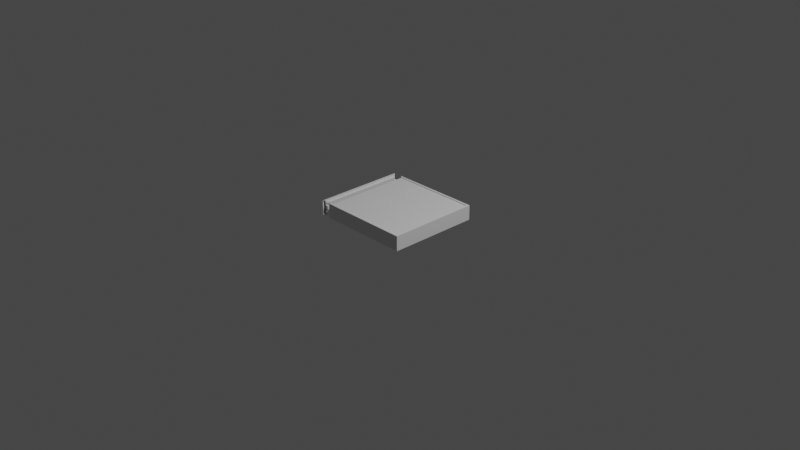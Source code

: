 # Source: artifact_init.blend  (saved by Blender 3.1.7; exported with 4.5.12 LTS)
import bpy
from mathutils import Matrix  # noqa: F401  (used for matrix-valued properties, if any)

bpy.ops.wm.read_factory_settings(use_empty=True)
scene = bpy.context.scene
scene.name = 'Scene'

# ---- collections
col_collection = bpy.data.collections.new('Collection'); scene.collection.children.link(col_collection)
col_frame = bpy.data.collections.new('FRAME'); scene.collection.children.link(col_frame)
col_panels_tg = bpy.data.collections.new('PANELS_TG'); scene.collection.children.link(col_panels_tg)

# ---- world
world_world = bpy.data.worlds.new('World'); scene.world = world_world
world_world.use_nodes = True; world_world.node_tree.nodes.clear()
_N = world_world.node_tree.nodes; _L = world_world.node_tree.links
n0 = _N.new('ShaderNodeOutputWorld'); n0.name = 'World Output'; n0.location = (300, 300)
n1 = _N.new('ShaderNodeBackground'); n1.name = 'Background'; n1.location = (10, 300)
n1.inputs[0].default_value = (0.05088, 0.05088, 0.05088, 1.0)
_L.new(n1.outputs[0], n0.inputs[0])
n0.is_active_output = True
world_world.color = (0.05088, 0.05088, 0.05088)
world_world.use_sun_shadow = False
world_world.sun_shadow_jitter_overblur = 0.0

# ---- cameras
cam_camera = bpy.data.cameras.new('Camera')
cam_camera.clip_end = 100.0
cam_camera.ortho_scale = 7.314

# ---- lights
light_light = bpy.data.lights.new('Light', 'POINT')
light_light.transmission_factor = 0.0
light_light.energy = 1000.0
light_light.shadow_soft_size = 0.1
light_light.shadow_maximum_resolution = 0.006
light_light.use_absolute_resolution = True

# ---- meshes
me_plane_013 = bpy.data.meshes.new('Plane.013')
me_plane_013.from_pydata([(-1.0, 2.235e-08, -0.16), (0.0, 2.235e-08, -0.16), (-0.98, -0.02, 7.451e-09), (-0.02, -0.02, 7.451e-09), (-1.0, 2.235e-08, 7.451e-09), (0.0, 2.235e-08, 7.451e-09), (-0.9501, -0.04987, -0.02), (-0.05041, -0.04987, -0.02), (-0.98, -0.02, -0.02), (-0.02, -0.02, -0.02), (-0.05, -0.05, -0.055), (-0.9791, -0.0209, -0.16), (-0.01999, -0.01999, -0.16), (-0.05041, -0.04987, -0.055), (-0.05041, -0.04987, -0.09), (-0.05041, -0.04987, -0.125), (-0.9501, -0.04987, -0.125), (-0.9501, -0.04987, -0.09), (-0.9501, -0.04987, -0.055), (-0.9798, -0.02022, -0.055), (-0.9796, -0.02045, -0.09), (-0.9793, -0.02067, -0.125), (-0.02, -0.02, -0.055), (-0.01999, -0.01999, -0.09), (-0.01999, -0.01999, -0.125), (-0.9502, -0.05034, -0.0899), (-0.9502, -0.05034, -0.0549), (-0.95, -0.02056, -0.0549), (-0.9498, -0.02079, -0.0899), (-0.9492, -0.0217, -0.1599), (-0.9501, -0.0508, -0.1599), (-0.9495, -0.02147, -0.1249), (-0.9501, -0.0508, -0.1249), (-0.05, -0.05, -0.09), (-0.05, -0.01999, -0.055), (-0.05, -0.01999, -0.09), (-0.05, -0.04999, -0.125), (-0.05, -0.04999, -0.16), (-0.04999, -0.01998, -0.16), (-0.04999, -0.01998, -0.125)], [], [(1, 0, 4, 5), (2, 3, 5, 4), (3, 2, 8, 9), (6, 7, 9, 8), (4, 0, 11, 21, 20, 19, 8, 2), (1, 5, 3, 9, 22, 23, 24, 12), (35, 34, 10, 33), (7, 6, 18, 26, 25, 17, 16, 32, 30, 37, 36, 15, 14, 33, 10, 13), (22, 9, 7, 13), (24, 23, 14, 15), (23, 22, 34, 35), (8, 19, 18, 6), (18, 19, 27, 26), (20, 21, 16, 17), (27, 28, 25, 26), (19, 20, 28, 27), (31, 29, 30, 32), (20, 17, 25, 28), (21, 11, 29, 31), (16, 21, 31, 32), (14, 23, 35, 33), (22, 13, 10, 34), (38, 39, 36, 37), (12, 24, 39, 38), (1, 12, 38, 37, 30, 29, 11, 0), (24, 15, 36, 39)])
_uv = me_plane_013.uv_layers.new(name='UVMap')
_uv.uv.foreach_set('vector', [1.0, 1.0, 0.0, 1.0, 0.0, 1.0, 1.0, 1.0, 0.02, 0.98, 0.98, 0.98, 1.0, 1.0, 0.0, 1.0, 0.98, 0.98, 0.02, 0.98, 0.02, 0.98, 0.98, 0.98, 0.05, 0.95, 0.95, 0.95, 0.98, 0.98, 0.02, 0.98, 0.0, 1.0, 0.0, 1.0, 0.0209, 0.9791, 0.02067, 0.9793, 0.02045, 0.9796, 0.02022, 0.9798, 0.02, 0.98, 0.02, 0.98, 1.0, 1.0, 1.0, 1.0, 0.98, 0.98, 0.98, 0.98, 0.98, 0.98, 0.98, 0.98, 0.98, 0.98, 0.98, 0.98, 0.98, 0.98, 0.98, 0.98, 0.95, 0.95, 0.95, 0.95, 0.95, 0.95, 0.05, 0.95, 0.05, 0.95, 0.05, 0.95, 0.05, 0.95, 0.05, 0.95, 0.05, 0.95, 0.05, 0.95, 0.05, 0.95, 0.95, 0.95, 0.95, 0.95, 0.95, 0.95, 0.95, 0.95, 0.95, 0.95, 0.95, 0.95, 0.95, 0.95, 0.98, 0.98, 0.98, 0.98, 0.95, 0.95, 0.95, 0.95, 0.98, 0.98, 0.98, 0.98, 0.95, 0.95, 0.95, 0.95, 0.98, 0.98, 0.98, 0.98, 0.98, 0.98, 0.98, 0.98, 0.02, 0.98, 0.02022, 0.9798, 0.05, 0.95, 0.05, 0.95, 0.05, 0.95, 0.02022, 0.9798, 0.02022, 0.9798, 0.05, 0.95, 0.02045, 0.9796, 0.02067, 0.9793, 0.05, 0.95, 0.05, 0.95, 0.02022, 0.9798, 0.02045, 0.9796, 0.05, 0.95, 0.05, 0.95, 0.02022, 0.9798, 0.02045, 0.9796, 0.02045, 0.9796, 0.02022, 0.9798, 0.02067, 0.9793, 0.0209, 0.9791, 0.05, 0.95, 0.05, 0.95, 0.02045, 0.9796, 0.05, 0.95, 0.05, 0.95, 0.02045, 0.9796, 0.02067, 0.9793, 0.0209, 0.9791, 0.0209, 0.9791, 0.02067, 0.9793, 0.05, 0.95, 0.02067, 0.9793, 0.02067, 0.9793, 0.05, 0.95, 0.95, 0.95, 0.98, 0.98, 0.98, 0.98, 0.95, 0.95, 0.98, 0.98, 0.95, 0.95, 0.95, 0.95, 0.98, 0.98, 0.98, 0.98, 0.98, 0.98, 0.95, 0.95, 0.95, 0.95, 0.98, 0.98, 0.98, 0.98, 0.98, 0.98, 0.98, 0.98, 1.0, 1.0, 0.98, 0.98, 0.98, 0.98, 0.95, 0.95, 0.05, 0.95, 0.0209, 0.9791, 0.0209, 0.9791, 0.0, 1.0, 0.98, 0.98, 0.95, 0.95, 0.95, 0.95, 0.98, 0.98])
me_plane_013.use_remesh_fix_poles = True
me_plane_013.use_remesh_preserve_attributes = False
me_plane_013.update()
me_plane_016 = bpy.data.meshes.new('Plane.016')
me_plane_016.from_pydata([(-2.98e-08, -1.0, -0.16), (-2.98e-08, 0.0, -0.16), (0.02, -0.02, 0.0), (0.02, -0.98, 0.0), (-2.98e-08, 0.0, 0.0), (-2.98e-08, -1.0, 0.0), (0.05, -0.02, -0.16), (0.05, -0.98, -0.16), (0.02006, -0.02006, -0.16), (0.02054, -0.9795, -0.16), (0.05, -0.98, -0.055), (0.05, -0.98, -0.09), (0.05, -0.98, -0.125), (0.05, -0.02, -0.125), (0.05, -0.02, -0.09), (0.05, -0.02, -0.055), (0.02001, -0.02001, -0.055), (0.02003, -0.02003, -0.09), (0.02004, -0.02004, -0.125), (0.02, -0.9799, -0.055), (0.02, -0.9797, -0.09), (0.0204, -0.9796, -0.125), (0.05004, -0.04997, -0.125), (0.05004, -0.04997, -0.08999), (0.02004, -0.02001, -0.08999), (0.02005, -0.02003, -0.125), (0.05034, -0.9499, -0.08994), (0.05034, -0.9499, -0.1249), (0.02, -0.9796, -0.08994), (0.0202, -0.9795, -0.1249), (-2.98e-08, 0.0, -0.16), (-2.98e-08, 0.0, 0.0), (0.02, -0.02, 0.0), (0.02, -0.9797, -0.055), (0.02, -0.02, -0.055), (0.05001, -0.04997, -0.055), (0.02, -0.02, -0.02), (0.05001, -0.04997, -0.02), (0.05014, -0.9499, -0.055), (0.01973, -0.9797, -0.02), (0.05014, -0.9499, -0.02)], [(1, 8), (2, 8)], [(1, 0, 5, 4), (3, 2, 4, 5), (21, 9, 7, 12), (19, 20, 11, 10), (8, 18, 13, 6), (17, 14, 23, 24), (17, 16, 15, 14), (25, 24, 23, 22), (13, 18, 25, 22), (15, 16, 34, 35), (28, 29, 27, 26), (11, 20, 28, 26), (20, 21, 29, 28), (21, 12, 27, 29), (40, 37, 36, 39), (4, 2, 32, 31), (1, 4, 31, 30), (33, 38, 40, 39), (7, 6, 13, 22, 23, 14, 15, 35, 37, 40, 38, 10, 11, 26, 27, 12), (35, 34, 36, 37), (19, 10, 38, 33), (30, 31, 32, 8), (7, 9, 0, 30, 8, 6), (32, 3, 39, 36)])
_uv = me_plane_016.uv_layers.new(name='UVMap')
_uv.uv.foreach_set('vector', [0.0, 1.0, 0.0, 0.0, 0.0, 0.0, 0.0, 1.0, 0.02, 0.02, 0.02, 0.98, 0.0, 1.0, 0.0, 0.0, 0.0204, 0.0204, 0.02054, 0.02054, 0.05, 0.05, 0.05, 0.05, 0.02013, 0.02013, 0.02027, 0.02027, 0.05, 0.05, 0.05, 0.05, 0.02006, 0.9799, 0.02004, 0.98, 0.05, 0.95, 0.05, 0.95, 0.02003, 0.98, 0.05, 0.95, 0.05, 0.95, 0.02003, 0.98, 0.02003, 0.98, 0.02001, 0.98, 0.05, 0.95, 0.05, 0.95, 0.02004, 0.98, 0.02003, 0.98, 0.05, 0.95, 0.05, 0.95, 0.05, 0.95, 0.02004, 0.98, 0.02004, 0.98, 0.05, 0.95, 0.05, 0.95, 0.02001, 0.98, 0.02001, 0.98, 0.05, 0.95, 0.02027, 0.02027, 0.0204, 0.0204, 0.05, 0.05, 0.05, 0.05, 0.05, 0.05, 0.02027, 0.02027, 0.02027, 0.02027, 0.05, 0.05, 0.02027, 0.02027, 0.0204, 0.0204, 0.0204, 0.0204, 0.02027, 0.02027, 0.0204, 0.0204, 0.05, 0.05, 0.05, 0.05, 0.0204, 0.0204, 0.05, 0.05, 0.05, 0.95, 0.02001, 0.98, 0.02013, 0.02013, 0.0, 1.0, 0.02, 0.98, 0.02, 0.98, 0.0, 1.0, 0.0, 1.0, 0.0, 1.0, 0.0, 1.0, 0.0, 1.0, 0.02013, 0.02013, 0.05, 0.05, 0.05, 0.05, 0.02013, 0.02013, 0.05, 0.05, 0.05, 0.95, 0.05, 0.95, 0.05, 0.95, 0.05, 0.95, 0.05, 0.95, 0.05, 0.95, 0.05, 0.95, 0.05, 0.95, 0.05, 0.05, 0.05, 0.05, 0.05, 0.05, 0.05, 0.05, 0.05, 0.05, 0.05, 0.05, 0.05, 0.05, 0.05, 0.95, 0.02001, 0.98, 0.02001, 0.98, 0.05, 0.95, 0.02013, 0.02013, 0.05, 0.05, 0.05, 0.05, 0.02013, 0.02013, 0.0, 0.0, 0.0, 1.0, 0.02, 0.98, 0.0, 0.0, 0.05, 0.05, 0.02054, 0.02054, 0.0, 0.0, 0.0, 0.0, 0.0, 0.0, 0.05, 0.95, 0.0, 0.0, 0.0, 0.0, 0.02013, 0.02013, 0.02001, 0.98])
me_plane_016.use_remesh_fix_poles = True
me_plane_016.use_remesh_preserve_attributes = False
me_plane_016.update()
me_plane_014 = bpy.data.meshes.new('Plane.014')
me_plane_014.from_pydata([(0.0, -1.0, -0.16), (0.0, 0.0, -0.16), (0.02, -0.02, 0.0), (0.02, -0.98, 0.0), (0.0, 0.0, 0.0), (0.0, -1.0, 0.0), (0.05, -0.02, -0.16), (0.05, -0.98, -0.16), (0.02006, -0.02006, -0.16), (0.02054, -0.9795, -0.16), (0.05, -0.98, -0.055), (0.05, -0.98, -0.09), (0.05, -0.98, -0.125), (0.05, -0.02, -0.125), (0.05, -0.02, -0.09), (0.05, -0.02, -0.055), (0.02001, -0.02001, -0.055), (0.02003, -0.02003, -0.09), (0.02004, -0.02004, -0.125), (0.02013, -0.9799, -0.055), (0.02027, -0.9797, -0.09), (0.0204, -0.9796, -0.125), (0.05004, -0.04997, -0.125), (0.05004, -0.04997, -0.08999), (0.02004, -0.02001, -0.08999), (0.02005, -0.02003, -0.125), (0.05034, -0.9499, -0.08994), (0.05034, -0.9499, -0.1249), (0.02007, -0.9796, -0.08994), (0.0202, -0.9795, -0.1249), (0.0, 0.0, -0.16), (0.0, 0.0, 0.0), (0.02, -0.02, 0.0), (0.01973, -0.9797, -0.055), (0.02, -0.02, -0.055), (0.05001, -0.04997, -0.055), (0.02, -0.02, -0.02), (0.05001, -0.04997, -0.02), (0.05014, -0.9499, -0.055), (0.01973, -0.9797, -0.02), (0.05014, -0.9499, -0.02)], [(1, 8), (2, 8)], [(1, 0, 5, 4), (3, 2, 4, 5), (21, 9, 7, 12), (19, 20, 11, 10), (8, 18, 13, 6), (17, 14, 23, 24), (17, 16, 15, 14), (25, 24, 23, 22), (13, 18, 25, 22), (0, 9, 3, 5), (15, 16, 34, 35), (28, 29, 27, 26), (11, 20, 28, 26), (20, 21, 29, 28), (21, 12, 27, 29), (40, 37, 36, 39), (4, 2, 32, 31), (1, 4, 31, 30), (33, 38, 40, 39), (7, 6, 13, 22, 23, 14, 15, 35, 37, 40, 38, 10, 11, 26, 27, 12), (35, 34, 36, 37), (19, 10, 38, 33), (30, 31, 32, 8), (7, 9, 0, 30, 8, 6), (32, 3, 39, 36)])
_uv = me_plane_014.uv_layers.new(name='UVMap')
_uv.uv.foreach_set('vector', [0.0, 1.0, 0.0, 0.0, 0.0, 0.0, 0.0, 1.0, 0.02, 0.02, 0.02, 0.98, 0.0, 1.0, 0.0, 0.0, 0.0204, 0.0204, 0.02054, 0.02054, 0.05, 0.05, 0.05, 0.05, 0.02013, 0.02013, 0.02027, 0.02027, 0.05, 0.05, 0.05, 0.05, 0.02006, 0.9799, 0.02004, 0.98, 0.05, 0.95, 0.05, 0.95, 0.02003, 0.98, 0.05, 0.95, 0.05, 0.95, 0.02003, 0.98, 0.02003, 0.98, 0.02001, 0.98, 0.05, 0.95, 0.05, 0.95, 0.02004, 0.98, 0.02003, 0.98, 0.05, 0.95, 0.05, 0.95, 0.05, 0.95, 0.02004, 0.98, 0.02004, 0.98, 0.05, 0.95, 0.0, 0.0, 0.0, 0.0, 0.02, 0.02, 0.0, 0.0, 0.05, 0.95, 0.02001, 0.98, 0.02001, 0.98, 0.05, 0.95, 0.02027, 0.02027, 0.0204, 0.0204, 0.05, 0.05, 0.05, 0.05, 0.05, 0.05, 0.02027, 0.02027, 0.02027, 0.02027, 0.05, 0.05, 0.02027, 0.02027, 0.0204, 0.0204, 0.0204, 0.0204, 0.02027, 0.02027, 0.0204, 0.0204, 0.05, 0.05, 0.05, 0.05, 0.0204, 0.0204, 0.05, 0.05, 0.05, 0.95, 0.02001, 0.98, 0.02013, 0.02013, 0.0, 1.0, 0.02, 0.98, 0.02, 0.98, 0.0, 1.0, 0.0, 1.0, 0.0, 1.0, 0.0, 1.0, 0.0, 1.0, 0.02013, 0.02013, 0.05, 0.05, 0.05, 0.05, 0.02013, 0.02013, 0.05, 0.05, 0.05, 0.95, 0.05, 0.95, 0.05, 0.95, 0.05, 0.95, 0.05, 0.95, 0.05, 0.95, 0.05, 0.95, 0.05, 0.95, 0.05, 0.05, 0.05, 0.05, 0.05, 0.05, 0.05, 0.05, 0.05, 0.05, 0.05, 0.05, 0.05, 0.05, 0.05, 0.95, 0.02001, 0.98, 0.02001, 0.98, 0.05, 0.95, 0.02013, 0.02013, 0.05, 0.05, 0.05, 0.05, 0.02013, 0.02013, 0.0, 0.0, 0.0, 1.0, 0.02, 0.98, 0.0, 0.0, 0.05, 0.05, 0.02054, 0.02054, 0.0, 0.0, 0.0, 0.0, 0.0, 0.0, 0.05, 0.95, 0.0, 0.0, 0.0, 0.0, 0.02013, 0.02013, 0.02001, 0.98])
me_plane_014.use_remesh_fix_poles = True
me_plane_014.use_remesh_preserve_attributes = False
me_plane_014.update()
me_plane_017 = bpy.data.meshes.new('Plane.017')
me_plane_017.from_pydata([(-0.5001, 0.03022, -0.07202), (0.4999, 0.03022, -0.07202), (-0.4801, 0.01022, 0.08798), (0.4799, 0.01022, 0.08798), (-0.5001, 0.03022, 0.08798), (0.4999, 0.03022, 0.08798), (-0.4502, -0.01964, 0.06798), (0.4495, -0.01964, 0.06798), (-0.4801, 0.01022, 0.06798), (0.4799, 0.01022, 0.06798), (0.4499, -0.01977, 0.03298), (-0.4792, 0.009326, -0.07202), (0.4799, 0.01024, -0.07202), (0.4495, -0.01964, 0.03298), (0.4495, -0.01964, -0.002019), (0.4495, -0.01964, -0.03702), (-0.4502, -0.01964, -0.03702), (-0.4502, -0.01964, -0.002019), (-0.4502, -0.01964, 0.03298), (-0.4799, 0.009999, 0.03298), (-0.4796, 0.009775, -0.002019), (-0.4794, 0.009551, -0.03702), (0.4799, 0.01023, 0.03298), (0.4799, 0.01023, -0.002019), (0.4799, 0.01023, -0.03702), (-0.4503, -0.02011, -0.001923), (-0.4503, -0.02011, 0.03308), (-0.4501, 0.009661, 0.03308), (-0.4499, 0.009437, -0.001923), (-0.4493, 0.008525, -0.07192), (-0.4502, -0.02058, -0.07192), (-0.4495, 0.008749, -0.03692), (-0.4502, -0.02058, -0.03692), (0.4499, -0.01977, -0.002021), (0.4499, 0.01023, 0.03298), (0.4499, 0.01023, -0.002021), (0.4499, -0.01977, -0.03702), (0.4499, -0.01977, -0.07202), (0.4499, 0.01025, -0.07202), (0.4499, 0.01024, -0.03702)], [], [(1, 0, 4, 5), (2, 3, 5, 4), (3, 2, 8, 9), (6, 7, 9, 8), (4, 0, 11, 21, 20, 19, 8, 2), (1, 5, 3, 9, 22, 23, 24, 12), (35, 34, 10, 33), (7, 6, 18, 26, 25, 17, 16, 32, 30, 37, 36, 15, 14, 33, 10, 13), (22, 9, 7, 13), (24, 23, 14, 15), (23, 22, 34, 35), (8, 19, 18, 6), (18, 19, 27, 26), (20, 21, 16, 17), (27, 28, 25, 26), (19, 20, 28, 27), (31, 29, 30, 32), (20, 17, 25, 28), (21, 11, 29, 31), (16, 21, 31, 32), (14, 23, 35, 33), (22, 13, 10, 34), (38, 39, 36, 37), (12, 24, 39, 38), (1, 12, 38, 37, 30, 29, 11, 0), (24, 15, 36, 39)])
_uv = me_plane_017.uv_layers.new(name='UVMap')
_uv.uv.foreach_set('vector', [1.0, 1.0, 0.0, 1.0, 0.0, 1.0, 1.0, 1.0, 0.02, 0.98, 0.98, 0.98, 1.0, 1.0, 0.0, 1.0, 0.98, 0.98, 0.02, 0.98, 0.02, 0.98, 0.98, 0.98, 0.05, 0.95, 0.95, 0.95, 0.98, 0.98, 0.02, 0.98, 0.0, 1.0, 0.0, 1.0, 0.0209, 0.9791, 0.02067, 0.9793, 0.02045, 0.9796, 0.02022, 0.9798, 0.02, 0.98, 0.02, 0.98, 1.0, 1.0, 1.0, 1.0, 0.98, 0.98, 0.98, 0.98, 0.98, 0.98, 0.98, 0.98, 0.98, 0.98, 0.98, 0.98, 0.98, 0.98, 0.98, 0.98, 0.95, 0.95, 0.95, 0.95, 0.95, 0.95, 0.05, 0.95, 0.05, 0.95, 0.05, 0.95, 0.05, 0.95, 0.05, 0.95, 0.05, 0.95, 0.05, 0.95, 0.05, 0.95, 0.95, 0.95, 0.95, 0.95, 0.95, 0.95, 0.95, 0.95, 0.95, 0.95, 0.95, 0.95, 0.95, 0.95, 0.98, 0.98, 0.98, 0.98, 0.95, 0.95, 0.95, 0.95, 0.98, 0.98, 0.98, 0.98, 0.95, 0.95, 0.95, 0.95, 0.98, 0.98, 0.98, 0.98, 0.98, 0.98, 0.98, 0.98, 0.02, 0.98, 0.02022, 0.9798, 0.05, 0.95, 0.05, 0.95, 0.05, 0.95, 0.02022, 0.9798, 0.02022, 0.9798, 0.05, 0.95, 0.02045, 0.9796, 0.02067, 0.9793, 0.05, 0.95, 0.05, 0.95, 0.02022, 0.9798, 0.02045, 0.9796, 0.05, 0.95, 0.05, 0.95, 0.02022, 0.9798, 0.02045, 0.9796, 0.02045, 0.9796, 0.02022, 0.9798, 0.02067, 0.9793, 0.0209, 0.9791, 0.05, 0.95, 0.05, 0.95, 0.02045, 0.9796, 0.05, 0.95, 0.05, 0.95, 0.02045, 0.9796, 0.02067, 0.9793, 0.0209, 0.9791, 0.0209, 0.9791, 0.02067, 0.9793, 0.05, 0.95, 0.02067, 0.9793, 0.02067, 0.9793, 0.05, 0.95, 0.95, 0.95, 0.98, 0.98, 0.98, 0.98, 0.95, 0.95, 0.98, 0.98, 0.95, 0.95, 0.95, 0.95, 0.98, 0.98, 0.98, 0.98, 0.98, 0.98, 0.95, 0.95, 0.95, 0.95, 0.98, 0.98, 0.98, 0.98, 0.98, 0.98, 0.98, 0.98, 1.0, 1.0, 0.98, 0.98, 0.98, 0.98, 0.95, 0.95, 0.05, 0.95, 0.0209, 0.9791, 0.0209, 0.9791, 0.0, 1.0, 0.98, 0.98, 0.95, 0.95, 0.95, 0.95, 0.98, 0.98])
me_plane_017.use_remesh_fix_poles = True
me_plane_017.use_remesh_preserve_attributes = False
me_plane_017.update()
me_plane_022 = bpy.data.meshes.new('Plane.022')
me_plane_022.from_pydata([(0.2572, 0.1311, 0.005), (0.2572, 0.1311, 0.015), (0.2552, 0.1291, -0.005), (0.2552, 0.1291, 0.005), (0.2572, 0.1311, -0.015), (0.2572, 0.1311, -0.005), (0.2572, -0.1089, 0.005), (0.2572, -0.1089, 0.015), (0.2572, -0.1089, -0.015), (0.2572, -0.1089, -0.005), (-0.2228, 0.1311, 0.005), (-0.2228, 0.1311, 0.015), (-0.2228, -0.1089, 0.015), (-0.2228, -0.1089, 0.005), (-0.2228, -0.1089, 0.005), (-0.2228, -0.1089, -0.005), (-0.2228, 0.1311, -0.015), (-0.2228, 0.1311, -0.005), (-0.2228, -0.1089, -0.005), (-0.2228, -0.1089, -0.015), (-0.2128, 0.1291, -0.005), (-0.2128, 0.1291, 0.005), (0.2552, -0.1189, -0.005), (0.2552, -0.1189, 0.005), (-0.2128, -0.1189, -0.005), (-0.2128, -0.1189, 0.005)], [], [(13, 10, 0, 6), (12, 7, 1, 11), (6, 0, 1, 7), (21, 25, 23, 3), (25, 21, 20, 24), (19, 16, 4, 8), (18, 9, 5, 17), (8, 4, 5, 9), (0, 10, 11, 1), (4, 16, 17, 5), (16, 19, 15, 17), (10, 13, 12, 11), (7, 12, 14, 6), (3, 23, 22, 2), (8, 9, 15, 19), (20, 2, 22, 24), (21, 3, 2, 20), (23, 25, 24, 22)])
_uv = me_plane_022.uv_layers.new(name='UVMap')
_uv.uv.foreach_set('vector', [0.5, 0.75, 0.5, 1.0, 1.0, 1.0, 1.0, 0.75, 0.5, 0.75, 1.0, 0.75, 1.0, 1.0, 0.5, 1.0, 1.0, 0.75, 1.0, 1.0, 1.0, 1.0, 1.0, 0.75, 0.0, 0.0, 0.0, 0.0, 1.0, 0.751, 0.0, 0.0, 0.0, 0.0, 0.0, 0.0, 0.0, 0.0, 0.0, 0.0, 0.5, 0.75, 0.5, 1.0, 1.0, 1.0, 1.0, 0.75, 0.5, 0.75, 1.0, 0.75, 1.0, 1.0, 0.5, 1.0, 1.0, 0.75, 1.0, 1.0, 1.0, 1.0, 1.0, 0.75, 1.0, 1.0, 0.5, 1.0, 0.5, 1.0, 1.0, 1.0, 1.0, 1.0, 0.5, 1.0, 0.5, 1.0, 1.0, 1.0, 0.5, 1.0, 0.5, 0.75, 0.0, 0.0, 0.5, 1.0, 0.5, 1.0, 0.5, 0.75, 0.5, 0.75, 0.5, 1.0, 1.0, 0.75, 0.5, 0.75, 0.0, 0.0, 1.0, 0.75, 0.0, 0.0, 1.0, 0.751, 1.0, 0.751, 0.0, 0.0, 1.0, 0.75, 1.0, 0.75, 0.0, 0.0, 0.5, 0.75, 0.0, 0.0, 0.0, 0.0, 1.0, 0.751, 0.0, 0.0, 0.0, 0.0, 0.0, 0.0, 0.0, 0.0, 0.0, 0.0, 1.0, 0.751, 0.0, 0.0, 0.0, 0.0, 1.0, 0.751])
me_plane_022.use_remesh_fix_poles = True
me_plane_022.use_remesh_preserve_attributes = False
me_plane_022.update()
me_plane_023 = bpy.data.meshes.new('Plane.023')
me_plane_023.from_pydata([(0.2603, 0.1311, 0.005), (0.2603, 0.1311, 0.015), (0.2583, 0.1291, -0.005), (0.2583, 0.1291, 0.005), (0.2603, 0.1311, -0.015), (0.2603, 0.1311, -0.005), (0.2603, -0.1089, 0.005), (0.2603, -0.1089, 0.015), (0.2603, -0.1089, -0.015), (0.2603, -0.1089, -0.005), (-0.2197, 0.1311, 0.005), (-0.2197, 0.1311, 0.015), (-0.2197, -0.1089, 0.015), (-0.2197, -0.1089, 0.005), (-0.2197, -0.1089, 0.005), (-0.2197, -0.1089, -0.005), (-0.2197, 0.1311, -0.015), (-0.2197, 0.1311, -0.005), (-0.2197, -0.1089, -0.005), (-0.2197, -0.1089, -0.015), (-0.2297, 0.1291, -0.005), (-0.2297, 0.1291, 0.005), (0.2583, -0.1189, -0.005), (0.2583, -0.1189, 0.005), (-0.2297, -0.1189, -0.005), (-0.2297, -0.1189, 0.005)], [], [(13, 10, 0, 6), (12, 7, 1, 11), (6, 0, 1, 7), (21, 25, 23, 3), (25, 21, 20, 24), (19, 16, 4, 8), (18, 9, 5, 17), (8, 4, 5, 9), (0, 10, 11, 1), (4, 16, 17, 5), (16, 19, 15, 17), (10, 13, 12, 11), (7, 12, 14, 6), (3, 23, 22, 2), (8, 9, 15, 19), (20, 2, 22, 24), (21, 3, 2, 20), (23, 25, 24, 22)])
_uv = me_plane_023.uv_layers.new(name='UVMap')
_uv.uv.foreach_set('vector', [0.5, 0.75, 0.5, 1.0, 1.0, 1.0, 1.0, 0.75, 0.5, 0.75, 1.0, 0.75, 1.0, 1.0, 0.5, 1.0, 1.0, 0.75, 1.0, 1.0, 1.0, 1.0, 1.0, 0.75, 0.0, 0.0, 0.0, 0.0, 1.0, 0.751, 0.0, 0.0, 0.0, 0.0, 0.0, 0.0, 0.0, 0.0, 0.0, 0.0, 0.5, 0.75, 0.5, 1.0, 1.0, 1.0, 1.0, 0.75, 0.5, 0.75, 1.0, 0.75, 1.0, 1.0, 0.5, 1.0, 1.0, 0.75, 1.0, 1.0, 1.0, 1.0, 1.0, 0.75, 1.0, 1.0, 0.5, 1.0, 0.5, 1.0, 1.0, 1.0, 1.0, 1.0, 0.5, 1.0, 0.5, 1.0, 1.0, 1.0, 0.5, 1.0, 0.5, 0.75, 0.0, 0.0, 0.5, 1.0, 0.5, 1.0, 0.5, 0.75, 0.5, 0.75, 0.5, 1.0, 1.0, 0.75, 0.5, 0.75, 0.0, 0.0, 1.0, 0.75, 0.0, 0.0, 1.0, 0.751, 1.0, 0.751, 0.0, 0.0, 1.0, 0.75, 1.0, 0.75, 0.0, 0.0, 0.5, 0.75, 0.0, 0.0, 0.0, 0.0, 1.0, 0.751, 0.0, 0.0, 0.0, 0.0, 0.0, 0.0, 0.0, 0.0, 0.0, 0.0, 1.0, 0.751, 0.0, 0.0, 0.0, 0.0, 1.0, 0.751])
me_plane_023.use_remesh_fix_poles = True
me_plane_023.use_remesh_preserve_attributes = False
me_plane_023.update()
me_plane_024 = bpy.data.meshes.new('Plane.024')
me_plane_024.from_pydata([(0.2572, 0.1323, 0.005), (0.2572, 0.1323, 0.015), (0.2552, 0.1223, -0.005), (0.2552, 0.1223, 0.005), (0.2572, 0.1323, -0.015), (0.2572, 0.1323, -0.005), (0.2572, -0.1077, 0.005), (0.2572, -0.1077, 0.015), (0.2572, -0.1077, -0.015), (0.2572, -0.1077, -0.005), (-0.2228, 0.1323, 0.005), (-0.2228, 0.1323, 0.015), (-0.2228, -0.1077, 0.015), (-0.2228, -0.1077, 0.005), (-0.2228, -0.1077, 0.005), (-0.2228, -0.1077, -0.005), (-0.2228, 0.1323, -0.015), (-0.2228, 0.1323, -0.005), (-0.2228, -0.1077, -0.005), (-0.2228, -0.1077, -0.015), (-0.2128, 0.1223, -0.005), (-0.2128, 0.1223, 0.005), (0.2552, -0.1177, -0.005), (0.2552, -0.1177, 0.005), (-0.2128, -0.1177, -0.005), (-0.2128, -0.1177, 0.005)], [], [(13, 10, 0, 6), (12, 7, 1, 11), (6, 0, 1, 7), (21, 25, 23, 3), (25, 21, 20, 24), (19, 16, 4, 8), (18, 9, 5, 17), (8, 4, 5, 9), (0, 10, 11, 1), (4, 16, 17, 5), (16, 19, 15, 17), (10, 13, 12, 11), (7, 12, 14, 6), (3, 23, 22, 2), (8, 9, 15, 19), (20, 2, 22, 24), (21, 3, 2, 20), (23, 25, 24, 22)])
_uv = me_plane_024.uv_layers.new(name='UVMap')
_uv.uv.foreach_set('vector', [0.5, 0.75, 0.5, 1.0, 1.0, 1.0, 1.0, 0.75, 0.5, 0.75, 1.0, 0.75, 1.0, 1.0, 0.5, 1.0, 1.0, 0.75, 1.0, 1.0, 1.0, 1.0, 1.0, 0.75, 0.0, 0.0, 0.0, 0.0, 1.0, 0.751, 0.0, 0.0, 0.0, 0.0, 0.0, 0.0, 0.0, 0.0, 0.0, 0.0, 0.5, 0.75, 0.5, 1.0, 1.0, 1.0, 1.0, 0.75, 0.5, 0.75, 1.0, 0.75, 1.0, 1.0, 0.5, 1.0, 1.0, 0.75, 1.0, 1.0, 1.0, 1.0, 1.0, 0.75, 1.0, 1.0, 0.5, 1.0, 0.5, 1.0, 1.0, 1.0, 1.0, 1.0, 0.5, 1.0, 0.5, 1.0, 1.0, 1.0, 0.5, 1.0, 0.5, 0.75, 0.0, 0.0, 0.5, 1.0, 0.5, 1.0, 0.5, 0.75, 0.5, 0.75, 0.5, 1.0, 1.0, 0.75, 0.5, 0.75, 0.0, 0.0, 1.0, 0.75, 0.0, 0.0, 1.0, 0.751, 1.0, 0.751, 0.0, 0.0, 1.0, 0.75, 1.0, 0.75, 0.0, 0.0, 0.5, 0.75, 0.0, 0.0, 0.0, 0.0, 1.0, 0.751, 0.0, 0.0, 0.0, 0.0, 0.0, 0.0, 0.0, 0.0, 0.0, 0.0, 1.0, 0.751, 0.0, 0.0, 0.0, 0.0, 1.0, 0.751])
me_plane_024.use_remesh_fix_poles = True
me_plane_024.use_remesh_preserve_attributes = False
me_plane_024.update()
me_plane_025 = bpy.data.meshes.new('Plane.025')
me_plane_025.from_pydata([(0.2603, 0.1323, 0.005), (0.2603, 0.1323, 0.015), (0.2583, 0.1223, -0.005), (0.2583, 0.1223, 0.005), (0.2603, 0.1323, -0.015), (0.2603, 0.1323, -0.005), (0.2603, -0.1077, 0.005), (0.2603, -0.1077, 0.015), (0.2603, -0.1077, -0.015), (0.2603, -0.1077, -0.005), (-0.2197, 0.1323, 0.005), (-0.2197, 0.1323, 0.015), (-0.2197, -0.1077, 0.015), (-0.2197, -0.1077, 0.005), (-0.2197, -0.1077, 0.005), (-0.2197, -0.1077, -0.005), (-0.2197, 0.1323, -0.015), (-0.2197, 0.1323, -0.005), (-0.2197, -0.1077, -0.005), (-0.2197, -0.1077, -0.015), (-0.2297, 0.1223, -0.005), (-0.2297, 0.1223, 0.005), (0.2583, -0.1177, -0.005), (0.2583, -0.1177, 0.005), (-0.2297, -0.1177, -0.005), (-0.2297, -0.1177, 0.005)], [], [(13, 10, 0, 6), (12, 7, 1, 11), (6, 0, 1, 7), (21, 25, 23, 3), (25, 21, 20, 24), (19, 16, 4, 8), (18, 9, 5, 17), (8, 4, 5, 9), (0, 10, 11, 1), (4, 16, 17, 5), (16, 19, 15, 17), (10, 13, 12, 11), (7, 12, 14, 6), (3, 23, 22, 2), (8, 9, 15, 19), (20, 2, 22, 24), (21, 3, 2, 20), (23, 25, 24, 22)])
_uv = me_plane_025.uv_layers.new(name='UVMap')
_uv.uv.foreach_set('vector', [0.5, 0.75, 0.5, 1.0, 1.0, 1.0, 1.0, 0.75, 0.5, 0.75, 1.0, 0.75, 1.0, 1.0, 0.5, 1.0, 1.0, 0.75, 1.0, 1.0, 1.0, 1.0, 1.0, 0.75, 0.0, 0.0, 0.0, 0.0, 1.0, 0.751, 0.0, 0.0, 0.0, 0.0, 0.0, 0.0, 0.0, 0.0, 0.0, 0.0, 0.5, 0.75, 0.5, 1.0, 1.0, 1.0, 1.0, 0.75, 0.5, 0.75, 1.0, 0.75, 1.0, 1.0, 0.5, 1.0, 1.0, 0.75, 1.0, 1.0, 1.0, 1.0, 1.0, 0.75, 1.0, 1.0, 0.5, 1.0, 0.5, 1.0, 1.0, 1.0, 1.0, 1.0, 0.5, 1.0, 0.5, 1.0, 1.0, 1.0, 0.5, 1.0, 0.5, 0.75, 0.0, 0.0, 0.5, 1.0, 0.5, 1.0, 0.5, 0.75, 0.5, 0.75, 0.5, 1.0, 1.0, 0.75, 0.5, 0.75, 0.0, 0.0, 1.0, 0.75, 0.0, 0.0, 1.0, 0.751, 1.0, 0.751, 0.0, 0.0, 1.0, 0.75, 1.0, 0.75, 0.0, 0.0, 0.5, 0.75, 0.0, 0.0, 0.0, 0.0, 1.0, 0.751, 0.0, 0.0, 0.0, 0.0, 0.0, 0.0, 0.0, 0.0, 0.0, 0.0, 1.0, 0.751, 0.0, 0.0, 0.0, 0.0, 1.0, 0.751])
me_plane_025.use_remesh_fix_poles = True
me_plane_025.use_remesh_preserve_attributes = False
me_plane_025.update()
me_plane_026 = bpy.data.meshes.new('Plane.026')
me_plane_026.from_pydata([(0.2572, 0.1308, 0.005), (0.2572, 0.1308, 0.015), (0.2552, 0.1208, -0.005), (0.2552, 0.1208, 0.005), (0.2572, 0.1308, -0.015), (0.2572, 0.1308, -0.005), (0.2572, -0.1092, 0.005), (0.2572, -0.1092, 0.015), (0.2572, -0.1092, -0.015), (0.2572, -0.1092, -0.005), (-0.2228, 0.1308, 0.005), (-0.2228, 0.1308, 0.015), (-0.2228, -0.1092, 0.015), (-0.2228, -0.1092, 0.005), (-0.2228, -0.1092, 0.005), (-0.2228, -0.1092, -0.005), (-0.2228, 0.1308, -0.015), (-0.2228, 0.1308, -0.005), (-0.2228, -0.1092, -0.005), (-0.2228, -0.1092, -0.015), (-0.2128, 0.1208, -0.005), (-0.2128, 0.1208, 0.005), (0.2552, -0.1092, -0.005), (0.2552, -0.1092, 0.005), (-0.2128, -0.1092, -0.005), (-0.2128, -0.1092, 0.005)], [], [(13, 10, 0, 6), (12, 7, 1, 11), (6, 0, 1, 7), (21, 25, 23, 3), (25, 21, 20, 24), (19, 16, 4, 8), (18, 9, 5, 17), (8, 4, 5, 9), (0, 10, 11, 1), (4, 16, 17, 5), (16, 19, 15, 17), (10, 13, 12, 11), (7, 12, 14, 6), (3, 23, 22, 2), (8, 9, 15, 19), (20, 2, 22, 24), (21, 3, 2, 20), (23, 25, 24, 22)])
_uv = me_plane_026.uv_layers.new(name='UVMap')
_uv.uv.foreach_set('vector', [0.5, 0.75, 0.5, 1.0, 1.0, 1.0, 1.0, 0.75, 0.5, 0.75, 1.0, 0.75, 1.0, 1.0, 0.5, 1.0, 1.0, 0.75, 1.0, 1.0, 1.0, 1.0, 1.0, 0.75, 0.0, 0.0, 0.0, 0.0, 1.0, 0.751, 0.0, 0.0, 0.0, 0.0, 0.0, 0.0, 0.0, 0.0, 0.0, 0.0, 0.5, 0.75, 0.5, 1.0, 1.0, 1.0, 1.0, 0.75, 0.5, 0.75, 1.0, 0.75, 1.0, 1.0, 0.5, 1.0, 1.0, 0.75, 1.0, 1.0, 1.0, 1.0, 1.0, 0.75, 1.0, 1.0, 0.5, 1.0, 0.5, 1.0, 1.0, 1.0, 1.0, 1.0, 0.5, 1.0, 0.5, 1.0, 1.0, 1.0, 0.5, 1.0, 0.5, 0.75, 0.0, 0.0, 0.5, 1.0, 0.5, 1.0, 0.5, 0.75, 0.5, 0.75, 0.5, 1.0, 1.0, 0.75, 0.5, 0.75, 0.0, 0.0, 1.0, 0.75, 0.0, 0.0, 1.0, 0.751, 1.0, 0.751, 0.0, 0.0, 1.0, 0.75, 1.0, 0.75, 0.0, 0.0, 0.5, 0.75, 0.0, 0.0, 0.0, 0.0, 1.0, 0.751, 0.0, 0.0, 0.0, 0.0, 0.0, 0.0, 0.0, 0.0, 0.0, 0.0, 1.0, 0.751, 0.0, 0.0, 0.0, 0.0, 1.0, 0.751])
me_plane_026.use_remesh_fix_poles = True
me_plane_026.use_remesh_preserve_attributes = False
me_plane_026.update()
me_plane_027 = bpy.data.meshes.new('Plane.027')
me_plane_027.from_pydata([(0.2603, 0.1308, 0.005), (0.2603, 0.1308, 0.015), (0.2583, 0.1208, -0.005), (0.2583, 0.1208, 0.005), (0.2603, 0.1308, -0.015), (0.2603, 0.1308, -0.005), (0.2603, -0.1092, 0.005), (0.2603, -0.1092, 0.015), (0.2603, -0.1092, -0.015), (0.2603, -0.1092, -0.005), (-0.2197, 0.1308, 0.005), (-0.2197, 0.1308, 0.015), (-0.2197, -0.1092, 0.015), (-0.2197, -0.1092, 0.005), (-0.2197, -0.1092, 0.005), (-0.2197, -0.1092, -0.005), (-0.2197, 0.1308, -0.015), (-0.2197, 0.1308, -0.005), (-0.2197, -0.1092, -0.005), (-0.2197, -0.1092, -0.015), (-0.2297, 0.1208, -0.005), (-0.2297, 0.1208, 0.005), (0.2583, -0.1092, -0.005), (0.2583, -0.1092, 0.005), (-0.2297, -0.1092, -0.005), (-0.2297, -0.1092, 0.005)], [], [(13, 10, 0, 6), (12, 7, 1, 11), (6, 0, 1, 7), (21, 25, 23, 3), (25, 21, 20, 24), (19, 16, 4, 8), (18, 9, 5, 17), (8, 4, 5, 9), (0, 10, 11, 1), (4, 16, 17, 5), (16, 19, 15, 17), (10, 13, 12, 11), (7, 12, 14, 6), (3, 23, 22, 2), (8, 9, 15, 19), (20, 2, 22, 24), (21, 3, 2, 20), (23, 25, 24, 22)])
_uv = me_plane_027.uv_layers.new(name='UVMap')
_uv.uv.foreach_set('vector', [0.5, 0.75, 0.5, 1.0, 1.0, 1.0, 1.0, 0.75, 0.5, 0.75, 1.0, 0.75, 1.0, 1.0, 0.5, 1.0, 1.0, 0.75, 1.0, 1.0, 1.0, 1.0, 1.0, 0.75, 0.0, 0.0, 0.0, 0.0, 1.0, 0.751, 0.0, 0.0, 0.0, 0.0, 0.0, 0.0, 0.0, 0.0, 0.0, 0.0, 0.5, 0.75, 0.5, 1.0, 1.0, 1.0, 1.0, 0.75, 0.5, 0.75, 1.0, 0.75, 1.0, 1.0, 0.5, 1.0, 1.0, 0.75, 1.0, 1.0, 1.0, 1.0, 1.0, 0.75, 1.0, 1.0, 0.5, 1.0, 0.5, 1.0, 1.0, 1.0, 1.0, 1.0, 0.5, 1.0, 0.5, 1.0, 1.0, 1.0, 0.5, 1.0, 0.5, 0.75, 0.0, 0.0, 0.5, 1.0, 0.5, 1.0, 0.5, 0.75, 0.5, 0.75, 0.5, 1.0, 1.0, 0.75, 0.5, 0.75, 0.0, 0.0, 1.0, 0.75, 0.0, 0.0, 1.0, 0.751, 1.0, 0.751, 0.0, 0.0, 1.0, 0.75, 1.0, 0.75, 0.0, 0.0, 0.5, 0.75, 0.0, 0.0, 0.0, 0.0, 1.0, 0.751, 0.0, 0.0, 0.0, 0.0, 0.0, 0.0, 0.0, 0.0, 0.0, 0.0, 1.0, 0.751, 0.0, 0.0, 0.0, 0.0, 1.0, 0.751])
me_plane_027.use_remesh_fix_poles = True
me_plane_027.use_remesh_preserve_attributes = False
me_plane_027.update()
me_plane_028 = bpy.data.meshes.new('Plane.028')
me_plane_028.from_pydata([(0.2572, 0.1323, 0.005), (0.2572, 0.1323, 0.015), (0.2552, 0.1223, -0.005), (0.2552, 0.1223, 0.005), (0.2572, 0.1323, -0.015), (0.2572, 0.1323, -0.005), (0.2572, -0.1077, 0.005), (0.2572, -0.1077, 0.015), (0.2572, -0.1077, -0.015), (0.2572, -0.1077, -0.005), (-0.2228, 0.1323, 0.005), (-0.2228, 0.1323, 0.015), (-0.2228, -0.1077, 0.015), (-0.2228, -0.1077, 0.005), (-0.2228, -0.1077, 0.005), (-0.2228, -0.1077, -0.005), (-0.2228, 0.1323, -0.015), (-0.2228, 0.1323, -0.005), (-0.2228, -0.1077, -0.005), (-0.2228, -0.1077, -0.015), (-0.2128, 0.1223, -0.005), (-0.2128, 0.1223, 0.005), (0.2552, -0.1177, -0.005), (0.2552, -0.1177, 0.005), (-0.2128, -0.1177, -0.005), (-0.2128, -0.1177, 0.005)], [], [(13, 10, 0, 6), (12, 7, 1, 11), (6, 0, 1, 7), (21, 25, 23, 3), (25, 21, 20, 24), (19, 16, 4, 8), (18, 9, 5, 17), (8, 4, 5, 9), (0, 10, 11, 1), (4, 16, 17, 5), (16, 19, 15, 17), (10, 13, 12, 11), (7, 12, 14, 6), (3, 23, 22, 2), (8, 9, 15, 19), (20, 2, 22, 24), (21, 3, 2, 20), (23, 25, 24, 22)])
_uv = me_plane_028.uv_layers.new(name='UVMap')
_uv.uv.foreach_set('vector', [0.5, 0.75, 0.5, 1.0, 1.0, 1.0, 1.0, 0.75, 0.5, 0.75, 1.0, 0.75, 1.0, 1.0, 0.5, 1.0, 1.0, 0.75, 1.0, 1.0, 1.0, 1.0, 1.0, 0.75, 0.0, 0.0, 0.0, 0.0, 1.0, 0.751, 0.0, 0.0, 0.0, 0.0, 0.0, 0.0, 0.0, 0.0, 0.0, 0.0, 0.5, 0.75, 0.5, 1.0, 1.0, 1.0, 1.0, 0.75, 0.5, 0.75, 1.0, 0.75, 1.0, 1.0, 0.5, 1.0, 1.0, 0.75, 1.0, 1.0, 1.0, 1.0, 1.0, 0.75, 1.0, 1.0, 0.5, 1.0, 0.5, 1.0, 1.0, 1.0, 1.0, 1.0, 0.5, 1.0, 0.5, 1.0, 1.0, 1.0, 0.5, 1.0, 0.5, 0.75, 0.0, 0.0, 0.5, 1.0, 0.5, 1.0, 0.5, 0.75, 0.5, 0.75, 0.5, 1.0, 1.0, 0.75, 0.5, 0.75, 0.0, 0.0, 1.0, 0.75, 0.0, 0.0, 1.0, 0.751, 1.0, 0.751, 0.0, 0.0, 1.0, 0.75, 1.0, 0.75, 0.0, 0.0, 0.5, 0.75, 0.0, 0.0, 0.0, 0.0, 1.0, 0.751, 0.0, 0.0, 0.0, 0.0, 0.0, 0.0, 0.0, 0.0, 0.0, 0.0, 1.0, 0.751, 0.0, 0.0, 0.0, 0.0, 1.0, 0.751])
me_plane_028.use_remesh_fix_poles = True
me_plane_028.use_remesh_preserve_attributes = False
me_plane_028.update()
me_plane_029 = bpy.data.meshes.new('Plane.029')
me_plane_029.from_pydata([(0.2603, 0.1323, 0.005), (0.2603, 0.1323, 0.015), (0.2583, 0.1223, -0.005), (0.2583, 0.1223, 0.005), (0.2603, 0.1323, -0.015), (0.2603, 0.1323, -0.005), (0.2603, -0.1077, 0.005), (0.2603, -0.1077, 0.015), (0.2603, -0.1077, -0.015), (0.2603, -0.1077, -0.005), (-0.2197, 0.1323, 0.005), (-0.2197, 0.1323, 0.015), (-0.2197, -0.1077, 0.015), (-0.2197, -0.1077, 0.005), (-0.2197, -0.1077, 0.005), (-0.2197, -0.1077, -0.005), (-0.2197, 0.1323, -0.015), (-0.2197, 0.1323, -0.005), (-0.2197, -0.1077, -0.005), (-0.2197, -0.1077, -0.015), (-0.2297, 0.1223, -0.005), (-0.2297, 0.1223, 0.005), (0.2583, -0.1177, -0.005), (0.2583, -0.1177, 0.005), (-0.2297, -0.1177, -0.005), (-0.2297, -0.1177, 0.005)], [], [(13, 10, 0, 6), (12, 7, 1, 11), (6, 0, 1, 7), (21, 25, 23, 3), (25, 21, 20, 24), (19, 16, 4, 8), (18, 9, 5, 17), (8, 4, 5, 9), (0, 10, 11, 1), (4, 16, 17, 5), (16, 19, 15, 17), (10, 13, 12, 11), (7, 12, 14, 6), (3, 23, 22, 2), (8, 9, 15, 19), (20, 2, 22, 24), (21, 3, 2, 20), (23, 25, 24, 22)])
_uv = me_plane_029.uv_layers.new(name='UVMap')
_uv.uv.foreach_set('vector', [0.5, 0.75, 0.5, 1.0, 1.0, 1.0, 1.0, 0.75, 0.5, 0.75, 1.0, 0.75, 1.0, 1.0, 0.5, 1.0, 1.0, 0.75, 1.0, 1.0, 1.0, 1.0, 1.0, 0.75, 0.0, 0.0, 0.0, 0.0, 1.0, 0.751, 0.0, 0.0, 0.0, 0.0, 0.0, 0.0, 0.0, 0.0, 0.0, 0.0, 0.5, 0.75, 0.5, 1.0, 1.0, 1.0, 1.0, 0.75, 0.5, 0.75, 1.0, 0.75, 1.0, 1.0, 0.5, 1.0, 1.0, 0.75, 1.0, 1.0, 1.0, 1.0, 1.0, 0.75, 1.0, 1.0, 0.5, 1.0, 0.5, 1.0, 1.0, 1.0, 1.0, 1.0, 0.5, 1.0, 0.5, 1.0, 1.0, 1.0, 0.5, 1.0, 0.5, 0.75, 0.0, 0.0, 0.5, 1.0, 0.5, 1.0, 0.5, 0.75, 0.5, 0.75, 0.5, 1.0, 1.0, 0.75, 0.5, 0.75, 0.0, 0.0, 1.0, 0.75, 0.0, 0.0, 1.0, 0.751, 1.0, 0.751, 0.0, 0.0, 1.0, 0.75, 1.0, 0.75, 0.0, 0.0, 0.5, 0.75, 0.0, 0.0, 0.0, 0.0, 1.0, 0.751, 0.0, 0.0, 0.0, 0.0, 0.0, 0.0, 0.0, 0.0, 0.0, 0.0, 1.0, 0.751, 0.0, 0.0, 0.0, 0.0, 1.0, 0.751])
me_plane_029.use_remesh_fix_poles = True
me_plane_029.use_remesh_preserve_attributes = False
me_plane_029.update()

# ---- objects
ob_light = bpy.data.objects.new('Light', light_light)
ob_camera = bpy.data.objects.new('Camera', cam_camera)
ob_frame_bottom = bpy.data.objects.new('FRAME_BOTTOM', me_plane_013)
ob_frame_left = bpy.data.objects.new('FRAME_LEFT', me_plane_016)
ob_frame_right = bpy.data.objects.new('FRAME_RIGHT', me_plane_014)
ob_frame_top = bpy.data.objects.new('FRAME_TOP', me_plane_017)
ob_plane_008 = bpy.data.objects.new('Plane.008', me_plane_022)
ob_plane_009 = bpy.data.objects.new('Plane.009', me_plane_023)
ob_plane_010 = bpy.data.objects.new('Plane.010', me_plane_024)
ob_plane_011 = bpy.data.objects.new('Plane.011', me_plane_025)
ob_plane_012 = bpy.data.objects.new('Plane.012', me_plane_026)
ob_plane_013 = bpy.data.objects.new('Plane.013', me_plane_027)
ob_plane_014 = bpy.data.objects.new('Plane.014', me_plane_028)
ob_plane_015 = bpy.data.objects.new('Plane.015', me_plane_029)

# ---- transforms, parenting, visibility, modifiers, constraints
ob_light.location = (4.076, 1.005, 5.904)
ob_light.rotation_euler = (0.6503, 0.05522, 1.866)
ob_light.lock_rotations_4d = False
ob_light.empty_display_type = 'ARROWS'
ob_light.color = (0.0, 0.0, 0.0, 0.0)
ob_light.lineart.crease_threshold = 0.0
ob_camera.location = (7.359, -6.926, 4.958)
ob_camera.rotation_euler = (1.109, 0.0, 0.8149)
ob_camera.lock_rotations_4d = False
ob_camera.empty_display_type = 'ARROWS'
ob_camera.color = (0.0, 0.0, 0.0, 0.0)
ob_camera.display_type = 'WIRE'
ob_camera.lineart.crease_threshold = 0.0
ob_frame_bottom.location = (0.5003, -0.5003, 0.16)
ob_frame_bottom.scale = (1.0, -1.0, 1.0)
ob_frame_left.location = (-0.5997, 0.4997, 0.16)
ob_frame_right.location = (0.5003, 0.4997, 0.16)
ob_frame_right.scale = (-1.0, 1.0, 1.0)
ob_frame_top.location = (0.0003476, 0.4695, 0.07202)
ob_plane_008.location = (0.2228, 0.3489, 0.1425)
ob_plane_008.scale = (1.0, 1.0, 0.5)
ob_plane_009.location = (-0.2197, 0.3489, 0.1425)
ob_plane_009.scale = (-1.0, 1.0, 0.5)
ob_plane_010.location = (0.2228, 0.1077, 0.1425)
ob_plane_010.scale = (1.0, 1.0, 0.5)
ob_plane_011.location = (-0.2197, 0.1077, 0.1425)
ob_plane_011.scale = (-1.0, 1.0, 0.5)
ob_plane_012.location = (0.2228, -0.3708, 0.1425)
ob_plane_012.scale = (1.0, 1.0, 0.5)
ob_plane_013.location = (-0.2197, -0.3708, 0.1425)
ob_plane_013.scale = (-1.0, 1.0, 0.5)
ob_plane_014.location = (0.2228, -0.1323, 0.1425)
ob_plane_014.scale = (1.0, 1.0, 0.5)
ob_plane_015.location = (-0.2197, -0.1323, 0.1425)
ob_plane_015.scale = (-1.0, 1.0, 0.5)

# ---- collection membership
col_collection.objects.link(ob_light)
col_collection.objects.link(ob_camera)
col_frame.objects.link(ob_frame_bottom)
col_frame.objects.link(ob_frame_left)
col_frame.objects.link(ob_frame_right)
col_frame.objects.link(ob_frame_top)
col_panels_tg.objects.link(ob_plane_008)
col_panels_tg.objects.link(ob_plane_009)
col_panels_tg.objects.link(ob_plane_010)
col_panels_tg.objects.link(ob_plane_011)
col_panels_tg.objects.link(ob_plane_012)
col_panels_tg.objects.link(ob_plane_013)
col_panels_tg.objects.link(ob_plane_014)
col_panels_tg.objects.link(ob_plane_015)

# ---- scene / render settings (as saved in the file)
scene.camera = ob_camera
scene.frame_start = 1; scene.frame_end = 250; scene.frame_set(93)
scene.render.engine = 'BLENDER_EEVEE_NEXT'
scene.cycles.sampling_pattern = 'TABULATED_SOBOL'
scene.cycles.use_light_tree = False
scene.view_settings.view_transform = 'Filmic'
bpy.context.view_layer.update()
